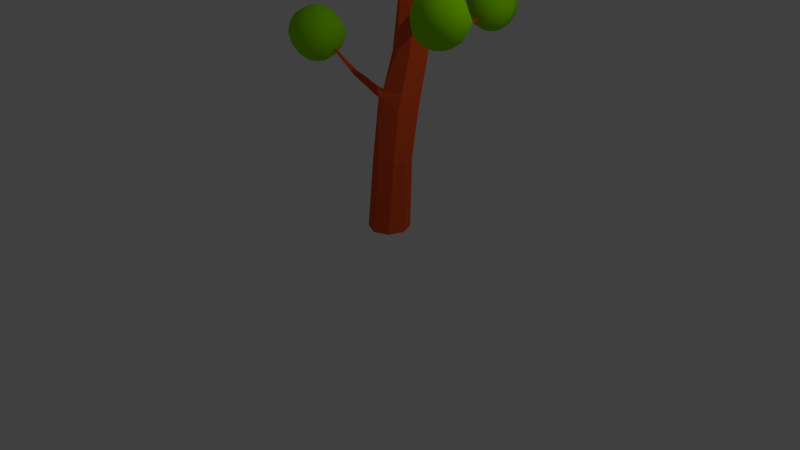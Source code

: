 # Source: LowPolyTree2.blend  (saved by Blender 2.78.0; exported with 4.5.12 LTS)
import bpy
from mathutils import Matrix  # noqa: F401  (used for matrix-valued properties, if any)

bpy.ops.wm.read_factory_settings(use_empty=True)
scene = bpy.context.scene
scene.name = 'Scene'

# ---- collections
col_collection_1 = bpy.data.collections.new('Collection 1'); scene.collection.children.link(col_collection_1)

# ---- materials (node trees are filled in below, after node groups)
mat_material_green = bpy.data.materials.new('Material_Green')
mat_material_green.alpha_threshold = 0.0
mat_material_green.use_transparent_shadow = False
mat_material_green.diffuse_color = (0.2879, 0.8, 0.0, 1.0)
mat_material_green.roughness = 0.5
mat_material_brown = bpy.data.materials.new('Material_Brown')
mat_material_brown.alpha_threshold = 0.0
mat_material_brown.use_transparent_shadow = False
mat_material_brown.diffuse_color = (0.8, 0.0911, 0.02172, 1.0)
mat_material_brown.roughness = 0.5
mat_material_brown.specular_intensity = 0.3526

# ---- material node trees

# ---- world
world_world = bpy.data.worlds.new('World'); scene.world = world_world
world_world.color = (0.05088, 0.05088, 0.05088)
world_world.use_sun_shadow = False
world_world.sun_shadow_jitter_overblur = 0.0
world_world.cycles.sampling_method = 'NONE'
world_world.cycles.sample_map_resolution = 256

# ---- cameras
cam_camera = bpy.data.cameras.new('Camera')
cam_camera.clip_end = 100.0
cam_camera.lens = 35.0
cam_camera.sensor_width = 32.0
cam_camera.sensor_height = 18.0
cam_camera.ortho_scale = 7.314
cam_camera.dof.focus_distance = 0.0
cam_camera.dof.aperture_fstop = 128.0

# ---- lights
light_lamp = bpy.data.lights.new('Lamp', 'POINT')
light_lamp.transmission_factor = 0.0
light_lamp.cutoff_distance = 30.0
light_lamp.energy = 100.0
light_lamp.shadow_buffer_clip_start = 1.001
light_lamp.shadow_soft_size = 0.1
light_lamp.shadow_maximum_resolution = 0.006
light_lamp.use_absolute_resolution = True
light_lamp.cycles.use_multiple_importance_sampling = False

# ---- meshes
me_sphere_008 = bpy.data.meshes.new('Sphere.008')
me_sphere_008.from_pydata([(1.645, 0.1216, 0.2097), (1.546, 0.1614, 0.1386), (1.48, 0.188, 0.03214), (1.457, 0.1974, -0.09345), (1.48, 0.188, -0.219), (1.546, 0.1614, -0.3255), (1.645, 0.1216, -0.3966), (1.712, 0.1902, 0.2097), (1.67, 0.2882, 0.1386), (1.643, 0.3536, 0.03214), (1.633, 0.3766, -0.09345), (1.605, 0.3768, -0.219), (1.633, 0.3113, -0.3255), (1.712, 0.1902, -0.3966), (1.808, 0.1911, 0.2097), (1.848, 0.2899, 0.1386), (1.875, 0.3558, 0.03214), (1.884, 0.379, -0.09345), (1.875, 0.3558, -0.219), (1.848, 0.2899, -0.3255), (1.808, 0.1911, -0.3966), (1.761, 0.07464, 0.2347), (1.877, 0.1238, 0.2097), (1.975, 0.1655, 0.1386), (2.04, 0.1933, 0.03214), (2.075, 0.2316, -0.09345), (2.04, 0.1933, -0.219), (1.975, 0.1655, -0.3255), (1.877, 0.1238, -0.3966), (1.878, 0.02768, 0.2097), (1.977, -0.01213, 0.1386), (2.054, -0.04351, 0.03214), (2.078, -0.05285, -0.09345), (2.042, -0.03874, -0.219), (1.977, -0.01213, -0.3255), (1.878, 0.02768, -0.3966), (1.761, 0.07464, -0.4216), (1.81, -0.04093, 0.2097), (1.864, -0.1437, 0.1386), (1.892, -0.2091, 0.03214), (1.89, -0.2274, -0.09345), (1.88, -0.2044, -0.219), (1.852, -0.1389, -0.3255), (1.81, -0.04093, -0.3966), (1.714, -0.04184, 0.2097), (1.675, -0.1406, 0.1386), (1.648, -0.2066, 0.03214), (1.639, -0.2297, -0.09345), (1.648, -0.2066, -0.219), (1.675, -0.1406, -0.3255), (1.714, -0.04184, -0.3966), (1.646, 0.02548, 0.2097), (1.532, -0.009989, 0.1386), (1.467, -0.03783, 0.03214), (1.444, -0.04761, -0.09345), (1.482, -0.04403, -0.219), (1.548, -0.01619, -0.3255), (1.646, 0.02548, -0.3966)], [], [(6, 5, 12, 13), (5, 4, 11, 12), (4, 3, 10, 11), (3, 2, 9, 10), (2, 1, 8, 9), (1, 0, 7, 8), (13, 12, 19, 20), (12, 11, 18, 19), (11, 10, 17, 18), (10, 9, 16, 17), (9, 8, 15, 16), (8, 7, 14, 15), (20, 19, 27, 28), (19, 18, 26, 27), (18, 17, 25, 26), (17, 16, 24, 25), (16, 15, 23, 24), (15, 14, 22, 23), (28, 27, 34, 35), (27, 26, 33, 34), (26, 25, 32, 33), (25, 24, 31, 32), (24, 23, 30, 31), (23, 22, 29, 30), (35, 34, 42, 43), (34, 33, 41, 42), (33, 32, 40, 41), (32, 31, 39, 40), (31, 30, 38, 39), (30, 29, 37, 38), (43, 42, 49, 50), (42, 41, 48, 49), (41, 40, 47, 48), (40, 39, 46, 47), (39, 38, 45, 46), (38, 37, 44, 45), (50, 49, 56, 57), (49, 48, 55, 56), (48, 47, 54, 55), (47, 46, 53, 54), (46, 45, 52, 53), (45, 44, 51, 52), (36, 6, 13), (0, 21, 7), (36, 13, 20), (7, 21, 14), (36, 20, 28), (14, 21, 22), (36, 28, 35), (22, 21, 29), (36, 35, 43), (29, 21, 37), (36, 43, 50), (37, 21, 44), (36, 50, 57), (44, 21, 51), (36, 57, 6), (57, 56, 5, 6), (56, 55, 4, 5), (55, 54, 3, 4), (54, 53, 2, 3), (53, 52, 1, 2), (52, 51, 0, 1), (51, 21, 0)])
me_sphere_008.polygons.foreach_set('use_smooth', [True] * 64)
_uv = me_sphere_008.uv_layers.new(name='UVMap')
_uv.uv.foreach_set('vector', [0.5787, 0.7082, 0.6536, 0.6663, 0.6857, 0.812, 0.5794, 0.7918, 0.8548, 0.4903, 0.8335, 0.5709, 0.6927, 0.5762, 0.7436, 0.4927, 0.8335, 0.5709, 0.8218, 0.6751, 0.6857, 0.6881, 0.6927, 0.5762, 0.8218, 0.6751, 0.8216, 0.787, 0.6959, 0.799, 0.6857, 0.6881, 0.8216, 0.787, 0.8329, 0.8895, 0.7367, 0.8987, 0.6959, 0.799, 0.0, 0.6679, 0.07089, 0.6947, 0.07089, 0.7779, 8.591e-08, 0.8217, 0.5794, 0.7918, 0.6857, 0.812, 0.5655, 0.9298, 0.531, 0.8508, 0.6832, 0.4094, 0.6566, 0.3105, 0.8513, 0.2981, 0.8387, 0.4001, 0.6566, 0.3105, 0.6715, 0.2007, 0.8519, 0.1863, 0.8513, 0.2981, 0.6715, 0.2007, 0.674, 0.09492, 0.8407, 0.08158, 0.8519, 0.1863, 0.674, 0.09492, 0.6916, 0.01021, 0.8192, 0.0, 0.8407, 0.08158, 8.591e-08, 0.8217, 0.07089, 0.7779, 0.1199, 0.8367, 0.09051, 0.9304, 0.531, 0.8508, 0.5655, 0.9298, 0.438, 0.9298, 0.462, 0.8508, 0.8387, 0.4001, 0.8513, 0.2981, 0.9755, 0.3102, 0.9338, 0.4094, 0.8513, 0.2981, 0.8519, 0.1863, 0.9938, 0.195, 0.9755, 0.3102, 0.8519, 0.1863, 0.8407, 0.08158, 0.965, 0.09371, 0.9938, 0.195, 0.07089, 1.0, 0.09051, 0.9304, 0.2185, 0.9304, 0.2381, 1.0, 0.09051, 0.9304, 0.1199, 0.8367, 0.1892, 0.8367, 0.2185, 0.9304, 0.645, 0.02126, 0.6566, 0.1056, 0.5328, 0.06633, 0.5779, 0.0, 0.6566, 0.1056, 0.6539, 0.2108, 0.4922, 0.1595, 0.5328, 0.06633, 0.6539, 0.2108, 0.6566, 0.3291, 0.4583, 0.2662, 0.4922, 0.1595, 0.6566, 0.3291, 0.6093, 0.419, 0.4436, 0.3686, 0.4583, 0.2662, 0.6093, 0.419, 0.5741, 0.4903, 0.4503, 0.451, 0.4436, 0.3686, 0.2185, 0.9304, 0.1892, 0.8367, 0.2381, 0.7779, 0.309, 0.8217, 0.4128, 0.7918, 0.347, 0.8207, 0.3458, 0.6663, 0.4121, 0.7082, 0.5328, 0.06633, 0.4922, 0.1595, 0.3846, 0.09589, 0.4505, 0.01765, 0.4922, 0.1595, 0.4583, 0.2662, 0.3458, 0.1965, 0.3846, 0.09589, 0.176, 0.0, 0.2663, 0.02033, 0.2451, 0.1622, 0.1537, 0.1639, 0.2663, 0.02033, 0.3458, 0.08844, 0.3289, 0.1867, 0.2451, 0.1622, 0.309, 0.8217, 0.2381, 0.7779, 0.2381, 0.6947, 0.3175, 0.6721, 0.4121, 0.7082, 0.3458, 0.6663, 0.4351, 0.5572, 0.4605, 0.6492, 0.0003234, 0.1968, 0.06752, 0.1724, 0.06709, 0.3752, 0.0, 0.352, 0.06752, 0.1724, 0.1537, 0.1639, 0.1532, 0.3834, 0.06709, 0.3752, 0.1537, 0.1639, 0.2451, 0.1622, 0.2453, 0.3754, 0.1532, 0.3834, 0.2451, 0.1622, 0.3289, 0.1867, 0.3292, 0.3522, 0.2453, 0.3754, 0.3175, 0.6721, 0.2381, 0.6947, 0.1892, 0.6358, 0.2185, 0.5592, 0.4605, 0.6492, 0.4351, 0.5572, 0.5626, 0.5572, 0.5295, 0.6492, 0.4351, 0.5572, 0.4219, 0.4903, 0.5885, 0.4903, 0.5626, 0.5572, 0.06709, 0.3752, 0.1532, 0.3834, 0.1763, 0.5537, 0.08771, 0.5201, 0.1532, 0.3834, 0.2453, 0.3754, 0.2667, 0.5337, 0.1763, 0.5537, 0.2453, 0.3754, 0.3292, 0.3522, 0.3458, 0.4766, 0.2667, 0.5337, 0.2185, 0.5592, 0.1892, 0.6358, 0.1199, 0.6358, 0.07947, 0.5537, 0.4942, 0.7523, 0.5787, 0.7082, 0.5794, 0.7918, 0.07089, 0.6947, 0.1545, 0.7333, 0.07089, 0.7779, 0.4942, 0.7523, 0.5794, 0.7918, 0.531, 0.8508, 0.07089, 0.7779, 0.1545, 0.7333, 0.1199, 0.8367, 0.4942, 0.7523, 0.531, 0.8508, 0.462, 0.8508, 0.1199, 0.8367, 0.1545, 0.7333, 0.1892, 0.8367, 0.4942, 0.7523, 0.462, 0.8508, 0.4128, 0.7918, 0.1892, 0.8367, 0.1545, 0.7333, 0.2381, 0.7779, 0.4942, 0.7523, 0.4128, 0.7918, 0.4121, 0.7082, 0.2381, 0.7779, 0.1545, 0.7333, 0.2381, 0.6947, 0.4942, 0.7523, 0.4121, 0.7082, 0.4605, 0.6492, 0.2381, 0.6947, 0.1545, 0.7333, 0.1892, 0.6358, 0.4942, 0.7523, 0.4605, 0.6492, 0.5295, 0.6492, 0.1892, 0.6358, 0.1545, 0.7333, 0.1199, 0.6358, 0.4942, 0.7523, 0.5295, 0.6492, 0.5787, 0.7082, 0.5295, 0.6492, 0.5626, 0.5572, 0.6536, 0.6663, 0.5787, 0.7082, 0.9823, 0.5021, 1.0, 0.5863, 0.8335, 0.5709, 0.8548, 0.4903, 1.0, 0.5863, 0.9983, 0.6892, 0.8218, 0.6751, 0.8335, 0.5709, 0.9983, 0.6892, 0.9843, 0.7998, 0.8216, 0.787, 0.8218, 0.6751, 0.9843, 0.7998, 0.9566, 0.8987, 0.8329, 0.8895, 0.8216, 0.787, 0.07947, 0.5537, 0.1199, 0.6358, 0.07089, 0.6947, 0.0, 0.6679, 0.1199, 0.6358, 0.1545, 0.7333, 0.07089, 0.6947])
me_sphere_008.materials.append(mat_material_green)
me_sphere_008.use_remesh_preserve_volume = False
me_sphere_008.use_remesh_preserve_attributes = False
me_sphere_008.use_mirror_vertex_groups = False
me_sphere_008.update()
me_sphere_007 = bpy.data.meshes.new('Sphere.007')
me_sphere_007.from_pydata([(1.569, 0.1885, 0.2971), (1.445, 0.1885, 0.2144), (1.362, 0.1885, 0.09052), (1.333, 0.1885, -0.05556), (1.362, 0.1885, -0.2016), (1.445, 0.1885, -0.3255), (1.569, 0.1885, -0.4082), (1.611, 0.2918, 0.2971), (1.524, 0.3794, 0.2144), (1.465, 0.4379, 0.09052), (1.445, 0.4584, -0.05556), (1.414, 0.4464, -0.2016), (1.473, 0.3879, -0.3255), (1.611, 0.2918, -0.4082), (1.715, 0.3346, 0.2971), (1.715, 0.4584, 0.2144), (1.715, 0.5412, 0.09052), (1.715, 0.5702, -0.05556), (1.715, 0.5412, -0.2016), (1.715, 0.4584, -0.3255), (1.715, 0.3346, -0.4082), (1.715, 0.1885, 0.3262), (1.818, 0.2918, 0.2971), (1.905, 0.3794, 0.2144), (1.964, 0.4379, 0.09052), (1.985, 0.4941, -0.05556), (1.964, 0.4379, -0.2016), (1.905, 0.3794, -0.3255), (1.818, 0.2918, -0.4082), (1.861, 0.1885, 0.2971), (1.985, 0.1885, 0.2144), (2.082, 0.1885, 0.09052), (2.111, 0.1885, -0.05556), (2.067, 0.1885, -0.2016), (1.985, 0.1885, -0.3255), (1.861, 0.1885, -0.4082), (1.715, 0.1885, -0.4373), (1.818, 0.08522, 0.2971), (1.92, -0.002349, 0.2144), (1.979, -0.06086, 0.09052), (1.985, -0.08141, -0.05556), (1.964, -0.06086, -0.2016), (1.905, -0.002349, -0.3255), (1.818, 0.08522, -0.4082), (1.715, 0.04243, 0.2971), (1.715, -0.08141, 0.2144), (1.715, -0.1642, 0.09052), (1.715, -0.1932, -0.05556), (1.715, -0.1642, -0.2016), (1.715, -0.08141, -0.3255), (1.715, 0.04243, -0.4082), (1.611, 0.08522, 0.2971), (1.504, -0.002349, 0.2144), (1.446, -0.06086, 0.09052), (1.425, -0.08141, -0.05556), (1.465, -0.06086, -0.2016), (1.524, -0.002349, -0.3255), (1.611, 0.08522, -0.4082)], [], [(6, 5, 12, 13), (5, 4, 11, 12), (4, 3, 10, 11), (3, 2, 9, 10), (2, 1, 8, 9), (1, 0, 7, 8), (13, 12, 19, 20), (12, 11, 18, 19), (11, 10, 17, 18), (10, 9, 16, 17), (9, 8, 15, 16), (8, 7, 14, 15), (20, 19, 27, 28), (19, 18, 26, 27), (18, 17, 25, 26), (17, 16, 24, 25), (16, 15, 23, 24), (15, 14, 22, 23), (28, 27, 34, 35), (27, 26, 33, 34), (26, 25, 32, 33), (25, 24, 31, 32), (24, 23, 30, 31), (23, 22, 29, 30), (35, 34, 42, 43), (34, 33, 41, 42), (33, 32, 40, 41), (32, 31, 39, 40), (31, 30, 38, 39), (30, 29, 37, 38), (43, 42, 49, 50), (42, 41, 48, 49), (41, 40, 47, 48), (40, 39, 46, 47), (39, 38, 45, 46), (38, 37, 44, 45), (50, 49, 56, 57), (49, 48, 55, 56), (48, 47, 54, 55), (47, 46, 53, 54), (46, 45, 52, 53), (45, 44, 51, 52), (36, 6, 13), (0, 21, 7), (36, 13, 20), (7, 21, 14), (36, 20, 28), (14, 21, 22), (36, 28, 35), (22, 21, 29), (36, 35, 43), (29, 21, 37), (36, 43, 50), (37, 21, 44), (36, 50, 57), (44, 21, 51), (36, 57, 6), (57, 56, 5, 6), (56, 55, 4, 5), (55, 54, 3, 4), (54, 53, 2, 3), (53, 52, 1, 2), (52, 51, 0, 1), (51, 21, 0)])
me_sphere_007.polygons.foreach_set('use_smooth', [True] * 64)
_uv = me_sphere_007.uv_layers.new(name='UVMap')
_uv.uv.foreach_set('vector', [0.5787, 0.7082, 0.6536, 0.6663, 0.6857, 0.812, 0.5794, 0.7918, 0.8548, 0.4903, 0.8335, 0.5709, 0.6927, 0.5762, 0.7436, 0.4927, 0.8335, 0.5709, 0.8218, 0.6751, 0.6857, 0.6881, 0.6927, 0.5762, 0.8218, 0.6751, 0.8216, 0.787, 0.6959, 0.799, 0.6857, 0.6881, 0.8216, 0.787, 0.8329, 0.8895, 0.7367, 0.8987, 0.6959, 0.799, 0.0, 0.6679, 0.07089, 0.6947, 0.07089, 0.7779, 8.591e-08, 0.8217, 0.5794, 0.7918, 0.6857, 0.812, 0.5655, 0.9298, 0.531, 0.8508, 0.6832, 0.4094, 0.6566, 0.3105, 0.8513, 0.2981, 0.8387, 0.4001, 0.6566, 0.3105, 0.6715, 0.2007, 0.8519, 0.1863, 0.8513, 0.2981, 0.6715, 0.2007, 0.674, 0.09492, 0.8407, 0.08158, 0.8519, 0.1863, 0.674, 0.09492, 0.6916, 0.01021, 0.8192, 0.0, 0.8407, 0.08158, 8.591e-08, 0.8217, 0.07089, 0.7779, 0.1199, 0.8367, 0.09051, 0.9304, 0.531, 0.8508, 0.5655, 0.9298, 0.438, 0.9298, 0.462, 0.8508, 0.8387, 0.4001, 0.8513, 0.2981, 0.9755, 0.3102, 0.9338, 0.4094, 0.8513, 0.2981, 0.8519, 0.1863, 0.9938, 0.195, 0.9755, 0.3102, 0.8519, 0.1863, 0.8407, 0.08158, 0.965, 0.09371, 0.9938, 0.195, 0.07089, 1.0, 0.09051, 0.9304, 0.2185, 0.9304, 0.2381, 1.0, 0.09051, 0.9304, 0.1199, 0.8367, 0.1892, 0.8367, 0.2185, 0.9304, 0.645, 0.02126, 0.6566, 0.1056, 0.5328, 0.06633, 0.5779, 0.0, 0.6566, 0.1056, 0.6539, 0.2108, 0.4922, 0.1595, 0.5328, 0.06633, 0.6539, 0.2108, 0.6566, 0.3291, 0.4583, 0.2662, 0.4922, 0.1595, 0.6566, 0.3291, 0.6093, 0.419, 0.4436, 0.3686, 0.4583, 0.2662, 0.6093, 0.419, 0.5741, 0.4903, 0.4503, 0.451, 0.4436, 0.3686, 0.2185, 0.9304, 0.1892, 0.8367, 0.2381, 0.7779, 0.309, 0.8217, 0.4128, 0.7918, 0.347, 0.8207, 0.3458, 0.6663, 0.4121, 0.7082, 0.5328, 0.06633, 0.4922, 0.1595, 0.3846, 0.09589, 0.4505, 0.01765, 0.4922, 0.1595, 0.4583, 0.2662, 0.3458, 0.1965, 0.3846, 0.09589, 0.176, 0.0, 0.2663, 0.02033, 0.2451, 0.1622, 0.1537, 0.1639, 0.2663, 0.02033, 0.3458, 0.08844, 0.3289, 0.1867, 0.2451, 0.1622, 0.309, 0.8217, 0.2381, 0.7779, 0.2381, 0.6947, 0.3175, 0.6721, 0.4121, 0.7082, 0.3458, 0.6663, 0.4351, 0.5572, 0.4605, 0.6492, 0.0003234, 0.1968, 0.06752, 0.1724, 0.06709, 0.3752, 0.0, 0.352, 0.06752, 0.1724, 0.1537, 0.1639, 0.1532, 0.3834, 0.06709, 0.3752, 0.1537, 0.1639, 0.2451, 0.1622, 0.2453, 0.3754, 0.1532, 0.3834, 0.2451, 0.1622, 0.3289, 0.1867, 0.3292, 0.3522, 0.2453, 0.3754, 0.3175, 0.6721, 0.2381, 0.6947, 0.1892, 0.6358, 0.2185, 0.5592, 0.4605, 0.6492, 0.4351, 0.5572, 0.5626, 0.5572, 0.5295, 0.6492, 0.4351, 0.5572, 0.4219, 0.4903, 0.5885, 0.4903, 0.5626, 0.5572, 0.06709, 0.3752, 0.1532, 0.3834, 0.1763, 0.5537, 0.08771, 0.5201, 0.1532, 0.3834, 0.2453, 0.3754, 0.2667, 0.5337, 0.1763, 0.5537, 0.2453, 0.3754, 0.3292, 0.3522, 0.3458, 0.4766, 0.2667, 0.5337, 0.2185, 0.5592, 0.1892, 0.6358, 0.1199, 0.6358, 0.07947, 0.5537, 0.4942, 0.7523, 0.5787, 0.7082, 0.5794, 0.7918, 0.07089, 0.6947, 0.1545, 0.7333, 0.07089, 0.7779, 0.4942, 0.7523, 0.5794, 0.7918, 0.531, 0.8508, 0.07089, 0.7779, 0.1545, 0.7333, 0.1199, 0.8367, 0.4942, 0.7523, 0.531, 0.8508, 0.462, 0.8508, 0.1199, 0.8367, 0.1545, 0.7333, 0.1892, 0.8367, 0.4942, 0.7523, 0.462, 0.8508, 0.4128, 0.7918, 0.1892, 0.8367, 0.1545, 0.7333, 0.2381, 0.7779, 0.4942, 0.7523, 0.4128, 0.7918, 0.4121, 0.7082, 0.2381, 0.7779, 0.1545, 0.7333, 0.2381, 0.6947, 0.4942, 0.7523, 0.4121, 0.7082, 0.4605, 0.6492, 0.2381, 0.6947, 0.1545, 0.7333, 0.1892, 0.6358, 0.4942, 0.7523, 0.4605, 0.6492, 0.5295, 0.6492, 0.1892, 0.6358, 0.1545, 0.7333, 0.1199, 0.6358, 0.4942, 0.7523, 0.5295, 0.6492, 0.5787, 0.7082, 0.5295, 0.6492, 0.5626, 0.5572, 0.6536, 0.6663, 0.5787, 0.7082, 0.9823, 0.5021, 1.0, 0.5863, 0.8335, 0.5709, 0.8548, 0.4903, 1.0, 0.5863, 0.9983, 0.6892, 0.8218, 0.6751, 0.8335, 0.5709, 0.9983, 0.6892, 0.9843, 0.7998, 0.8216, 0.787, 0.8218, 0.6751, 0.9843, 0.7998, 0.9566, 0.8987, 0.8329, 0.8895, 0.8216, 0.787, 0.07947, 0.5537, 0.1199, 0.6358, 0.07089, 0.6947, 0.0, 0.6679, 0.1199, 0.6358, 0.1545, 0.7333, 0.07089, 0.6947])
me_sphere_007.materials.append(mat_material_green)
me_sphere_007.use_remesh_preserve_volume = False
me_sphere_007.use_remesh_preserve_attributes = False
me_sphere_007.use_mirror_vertex_groups = False
me_sphere_007.update()
me_sphere_006 = bpy.data.meshes.new('Sphere.006')
me_sphere_006.from_pydata([(1.622, 0.2945, 0.3075), (1.543, 0.2945, 0.2552), (1.491, 0.2945, 0.177), (1.473, 0.2945, 0.08463), (1.491, 0.2945, -0.007699), (1.543, 0.2945, -0.08597), (1.622, 0.2945, -0.1383), (1.649, 0.3598, 0.3075), (1.593, 0.4152, 0.2552), (1.556, 0.4521, 0.177), (1.543, 0.4651, 0.08463), (1.524, 0.4575, -0.007699), (1.561, 0.4205, -0.08597), (1.649, 0.3598, -0.1383), (1.714, 0.3869, 0.3075), (1.714, 0.4651, 0.2552), (1.714, 0.5174, 0.177), (1.714, 0.5358, 0.08463), (1.714, 0.5391, -0.007699), (1.714, 0.4651, -0.08597), (1.714, 0.3869, -0.1383), (1.714, 0.2945, 0.3259), (1.779, 0.3598, 0.3075), (1.835, 0.4152, 0.2552), (1.872, 0.4521, 0.177), (1.885, 0.4877, 0.08463), (1.888, 0.4773, -0.007699), (1.835, 0.4152, -0.08597), (1.779, 0.3598, -0.1383), (1.806, 0.2945, 0.3075), (1.885, 0.2945, 0.2552), (1.946, 0.2945, 0.177), (1.965, 0.2945, 0.08463), (1.953, 0.2981, -0.007699), (1.885, 0.2945, -0.08597), (1.806, 0.2945, -0.1383), (1.714, 0.2945, -0.1566), (1.779, 0.2292, 0.3075), (1.844, 0.1739, 0.2552), (1.881, 0.1369, 0.177), (1.885, 0.1239, 0.08463), (1.872, 0.1369, -0.007699), (1.835, 0.1739, -0.08597), (1.779, 0.2292, -0.1383), (1.714, 0.2022, 0.3075), (1.714, 0.1239, 0.2552), (1.714, 0.07163, 0.177), (1.714, 0.05327, 0.08463), (1.714, 0.07163, -0.007699), (1.714, 0.1239, -0.08597), (1.714, 0.2022, -0.1383), (1.649, 0.2292, 0.3075), (1.581, 0.1739, 0.2552), (1.544, 0.1369, 0.177), (1.531, 0.1239, 0.08463), (1.556, 0.1369, -0.007699), (1.593, 0.1739, -0.08597), (1.649, 0.2292, -0.1383)], [], [(6, 5, 12, 13), (5, 4, 11, 12), (4, 3, 10, 11), (3, 2, 9, 10), (2, 1, 8, 9), (1, 0, 7, 8), (13, 12, 19, 20), (12, 11, 18, 19), (11, 10, 17, 18), (10, 9, 16, 17), (9, 8, 15, 16), (8, 7, 14, 15), (20, 19, 27, 28), (19, 18, 26, 27), (18, 17, 25, 26), (17, 16, 24, 25), (16, 15, 23, 24), (15, 14, 22, 23), (28, 27, 34, 35), (27, 26, 33, 34), (26, 25, 32, 33), (25, 24, 31, 32), (24, 23, 30, 31), (23, 22, 29, 30), (35, 34, 42, 43), (34, 33, 41, 42), (33, 32, 40, 41), (32, 31, 39, 40), (31, 30, 38, 39), (30, 29, 37, 38), (43, 42, 49, 50), (42, 41, 48, 49), (41, 40, 47, 48), (40, 39, 46, 47), (39, 38, 45, 46), (38, 37, 44, 45), (50, 49, 56, 57), (49, 48, 55, 56), (48, 47, 54, 55), (47, 46, 53, 54), (46, 45, 52, 53), (45, 44, 51, 52), (36, 6, 13), (0, 21, 7), (36, 13, 20), (7, 21, 14), (36, 20, 28), (14, 21, 22), (36, 28, 35), (22, 21, 29), (36, 35, 43), (29, 21, 37), (36, 43, 50), (37, 21, 44), (36, 50, 57), (44, 21, 51), (36, 57, 6), (57, 56, 5, 6), (56, 55, 4, 5), (55, 54, 3, 4), (54, 53, 2, 3), (53, 52, 1, 2), (52, 51, 0, 1), (51, 21, 0)])
me_sphere_006.polygons.foreach_set('use_smooth', [True] * 64)
_uv = me_sphere_006.uv_layers.new(name='UVMap')
_uv.uv.foreach_set('vector', [0.0, 0.0, 1.0, 0.0, 1.0, 1.0, 0.0, 1.0, 0.0, 0.0, 1.0, 0.0, 1.0, 1.0, 0.0, 1.0, 0.0, 0.0, 1.0, 0.0, 1.0, 1.0, 0.0, 1.0, 0.0, 0.0, 1.0, 0.0, 1.0, 1.0, 0.0, 1.0, 0.0, 0.0, 1.0, 0.0, 1.0, 1.0, 0.0, 1.0, 0.0, 0.0, 1.0, 0.0, 1.0, 1.0, 0.0, 1.0, 0.0, 0.0, 1.0, 0.0, 1.0, 1.0, 0.0, 1.0, 0.0, 0.0, 1.0, 0.0, 1.0, 1.0, 0.0, 1.0, 0.0, 0.0, 1.0, 0.0, 1.0, 1.0, 0.0, 1.0, 0.0, 0.0, 1.0, 0.0, 1.0, 1.0, 0.0, 1.0, 0.0, 0.0, 1.0, 0.0, 1.0, 1.0, 0.0, 1.0, 0.0, 0.0, 1.0, 0.0, 1.0, 1.0, 0.0, 1.0, 0.0, 0.0, 1.0, 0.0, 1.0, 1.0, 0.0, 1.0, 0.0, 0.0, 1.0, 0.0, 1.0, 1.0, 0.0, 1.0, 0.0, 0.0, 1.0, 0.0, 1.0, 1.0, 0.0, 1.0, 0.0, 0.0, 1.0, 0.0, 1.0, 1.0, 0.0, 1.0, 0.0, 0.0, 1.0, 0.0, 1.0, 1.0, 0.0, 1.0, 0.0, 0.0, 1.0, 0.0, 1.0, 1.0, 0.0, 1.0, 0.0, 0.0, 1.0, 0.0, 1.0, 1.0, 0.0, 1.0, 0.0, 0.0, 1.0, 0.0, 1.0, 1.0, 0.0, 1.0, 0.0, 0.0, 1.0, 0.0, 1.0, 1.0, 0.0, 1.0, 0.0, 0.0, 1.0, 0.0, 1.0, 1.0, 0.0, 1.0, 0.0, 0.0, 1.0, 0.0, 1.0, 1.0, 0.0, 1.0, 0.0, 0.0, 1.0, 0.0, 1.0, 1.0, 0.0, 1.0, 0.0, 0.0, 1.0, 0.0, 1.0, 1.0, 0.0, 1.0, 0.0, 0.0, 1.0, 0.0, 1.0, 1.0, 0.0, 1.0, 0.0, 0.0, 1.0, 0.0, 1.0, 1.0, 0.0, 1.0, 0.0, 0.0, 1.0, 0.0, 1.0, 1.0, 0.0, 1.0, 0.0, 0.0, 1.0, 0.0, 1.0, 1.0, 0.0, 1.0, 0.0, 0.0, 1.0, 0.0, 1.0, 1.0, 0.0, 1.0, 0.0, 0.0, 1.0, 0.0, 1.0, 1.0, 0.0, 1.0, 0.0, 0.0, 1.0, 0.0, 1.0, 1.0, 0.0, 1.0, 0.0, 0.0, 1.0, 0.0, 1.0, 1.0, 0.0, 1.0, 0.0, 0.0, 1.0, 0.0, 1.0, 1.0, 0.0, 1.0, 0.0, 0.0, 1.0, 0.0, 1.0, 1.0, 0.0, 1.0, 0.0, 0.0, 1.0, 0.0, 1.0, 1.0, 0.0, 1.0, 0.0, 0.0, 1.0, 0.0, 1.0, 1.0, 0.0, 1.0, 0.0, 0.0, 1.0, 0.0, 1.0, 1.0, 0.0, 1.0, 0.0, 0.0, 1.0, 0.0, 1.0, 1.0, 0.0, 1.0, 0.0, 0.0, 1.0, 0.0, 1.0, 1.0, 0.0, 1.0, 0.0, 0.0, 1.0, 0.0, 1.0, 1.0, 0.0, 1.0, 0.0, 0.0, 1.0, 0.0, 1.0, 1.0, 0.0, 1.0, 0.0, 0.0, 1.0, 0.0, 1.0, 1.0, 0.0, 0.0, 1.0, 0.0, 1.0, 1.0, 0.0, 0.0, 1.0, 0.0, 1.0, 1.0, 0.0, 0.0, 1.0, 0.0, 1.0, 1.0, 0.0, 0.0, 1.0, 0.0, 1.0, 1.0, 0.0, 0.0, 1.0, 0.0, 1.0, 1.0, 0.0, 0.0, 1.0, 0.0, 1.0, 1.0, 0.0, 0.0, 1.0, 0.0, 1.0, 1.0, 0.0, 0.0, 1.0, 0.0, 1.0, 1.0, 0.0, 0.0, 1.0, 0.0, 1.0, 1.0, 0.0, 0.0, 1.0, 0.0, 1.0, 1.0, 0.0, 0.0, 1.0, 0.0, 1.0, 1.0, 0.0, 0.0, 1.0, 0.0, 1.0, 1.0, 0.0, 0.0, 1.0, 0.0, 1.0, 1.0, 0.0, 0.0, 1.0, 0.0, 1.0, 1.0, 0.0, 0.0, 1.0, 0.0, 1.0, 1.0, 0.0, 1.0, 0.0, 0.0, 1.0, 0.0, 1.0, 1.0, 0.0, 1.0, 0.0, 0.0, 1.0, 0.0, 1.0, 1.0, 0.0, 1.0, 0.0, 0.0, 1.0, 0.0, 1.0, 1.0, 0.0, 1.0, 0.0, 0.0, 1.0, 0.0, 1.0, 1.0, 0.0, 1.0, 0.0, 0.0, 1.0, 0.0, 1.0, 1.0, 0.0, 1.0, 0.0, 0.0, 1.0, 0.0, 1.0, 1.0])
me_sphere_006.materials.append(mat_material_green)
me_sphere_006.use_remesh_preserve_volume = False
me_sphere_006.use_remesh_preserve_attributes = False
me_sphere_006.use_mirror_vertex_groups = False
me_sphere_006.update()
me_sphere_005 = bpy.data.meshes.new('Sphere.005')
me_sphere_005.from_pydata([(1.598, 0.08464, 0.2244), (1.5, 0.08464, 0.1587), (1.434, 0.08464, 0.06041), (1.411, 0.08464, -0.05556), (1.434, 0.08464, -0.1715), (1.5, 0.08464, -0.2698), (1.598, 0.08464, -0.3355), (1.632, 0.1666, 0.2244), (1.563, 0.2362, 0.1587), (1.516, 0.2826, 0.06041), (1.5, 0.2989, -0.05556), (1.476, 0.2894, -0.1715), (1.522, 0.2429, -0.2698), (1.632, 0.1666, -0.3355), (1.714, 0.2006, 0.2244), (1.714, 0.2989, 0.1587), (1.714, 0.3646, 0.06041), (1.714, 0.3877, -0.05556), (1.714, 0.3646, -0.1715), (1.714, 0.2989, -0.2698), (1.714, 0.2006, -0.3355), (1.714, 0.08464, 0.2475), (1.796, 0.1666, 0.2244), (1.866, 0.2362, 0.1587), (1.912, 0.2826, 0.06041), (1.929, 0.3273, -0.05556), (1.912, 0.2826, -0.1715), (1.866, 0.2362, -0.2698), (1.796, 0.1666, -0.3355), (1.83, 0.08464, 0.2244), (1.929, 0.08464, 0.1587), (2.006, 0.08464, 0.06041), (2.029, 0.08464, -0.05556), (1.994, 0.08464, -0.1715), (1.929, 0.08464, -0.2698), (1.83, 0.08464, -0.3355), (1.714, 0.08464, -0.3586), (1.796, 0.002636, 0.2244), (1.878, -0.06688, 0.1587), (1.924, -0.1133, 0.06041), (1.929, -0.1296, -0.05556), (1.912, -0.1133, -0.1715), (1.866, -0.06688, -0.2698), (1.796, 0.002636, -0.3355), (1.714, -0.03133, 0.2244), (1.714, -0.1296, 0.1587), (1.714, -0.1953, 0.06041), (1.714, -0.2184, -0.05556), (1.714, -0.1953, -0.1715), (1.714, -0.1296, -0.2698), (1.714, -0.03133, -0.3355), (1.632, 0.002636, 0.2244), (1.547, -0.06688, 0.1587), (1.501, -0.1133, 0.06041), (1.485, -0.1296, -0.05556), (1.516, -0.1133, -0.1715), (1.563, -0.06688, -0.2698), (1.632, 0.002636, -0.3355)], [], [(6, 5, 12, 13), (5, 4, 11, 12), (4, 3, 10, 11), (3, 2, 9, 10), (2, 1, 8, 9), (1, 0, 7, 8), (13, 12, 19, 20), (12, 11, 18, 19), (11, 10, 17, 18), (10, 9, 16, 17), (9, 8, 15, 16), (8, 7, 14, 15), (20, 19, 27, 28), (19, 18, 26, 27), (18, 17, 25, 26), (17, 16, 24, 25), (16, 15, 23, 24), (15, 14, 22, 23), (28, 27, 34, 35), (27, 26, 33, 34), (26, 25, 32, 33), (25, 24, 31, 32), (24, 23, 30, 31), (23, 22, 29, 30), (35, 34, 42, 43), (34, 33, 41, 42), (33, 32, 40, 41), (32, 31, 39, 40), (31, 30, 38, 39), (30, 29, 37, 38), (43, 42, 49, 50), (42, 41, 48, 49), (41, 40, 47, 48), (40, 39, 46, 47), (39, 38, 45, 46), (38, 37, 44, 45), (50, 49, 56, 57), (49, 48, 55, 56), (48, 47, 54, 55), (47, 46, 53, 54), (46, 45, 52, 53), (45, 44, 51, 52), (36, 6, 13), (0, 21, 7), (36, 13, 20), (7, 21, 14), (36, 20, 28), (14, 21, 22), (36, 28, 35), (22, 21, 29), (36, 35, 43), (29, 21, 37), (36, 43, 50), (37, 21, 44), (36, 50, 57), (44, 21, 51), (36, 57, 6), (57, 56, 5, 6), (56, 55, 4, 5), (55, 54, 3, 4), (54, 53, 2, 3), (53, 52, 1, 2), (52, 51, 0, 1), (51, 21, 0)])
me_sphere_005.polygons.foreach_set('use_smooth', [True] * 64)
_uv = me_sphere_005.uv_layers.new(name='UVMap')
_uv.uv.foreach_set('vector', [0.5787, 0.7082, 0.6536, 0.6663, 0.6857, 0.812, 0.5794, 0.7918, 0.8548, 0.4903, 0.8335, 0.5709, 0.6927, 0.5762, 0.7436, 0.4927, 0.8335, 0.5709, 0.8218, 0.6751, 0.6857, 0.6881, 0.6927, 0.5762, 0.8218, 0.6751, 0.8216, 0.787, 0.6959, 0.799, 0.6857, 0.6881, 0.8216, 0.787, 0.8329, 0.8895, 0.7367, 0.8987, 0.6959, 0.799, 0.0, 0.6679, 0.07089, 0.6947, 0.07089, 0.7779, 8.591e-08, 0.8217, 0.5794, 0.7918, 0.6857, 0.812, 0.5655, 0.9298, 0.531, 0.8508, 0.6832, 0.4094, 0.6566, 0.3105, 0.8513, 0.2981, 0.8387, 0.4001, 0.6566, 0.3105, 0.6715, 0.2007, 0.8519, 0.1863, 0.8513, 0.2981, 0.6715, 0.2007, 0.674, 0.09492, 0.8407, 0.08158, 0.8519, 0.1863, 0.674, 0.09492, 0.6916, 0.01021, 0.8192, 0.0, 0.8407, 0.08158, 8.591e-08, 0.8217, 0.07089, 0.7779, 0.1199, 0.8367, 0.09051, 0.9304, 0.531, 0.8508, 0.5655, 0.9298, 0.438, 0.9298, 0.462, 0.8508, 0.8387, 0.4001, 0.8513, 0.2981, 0.9755, 0.3102, 0.9338, 0.4094, 0.8513, 0.2981, 0.8519, 0.1863, 0.9938, 0.195, 0.9755, 0.3102, 0.8519, 0.1863, 0.8407, 0.08158, 0.965, 0.09371, 0.9938, 0.195, 0.07089, 1.0, 0.09051, 0.9304, 0.2185, 0.9304, 0.2381, 1.0, 0.09051, 0.9304, 0.1199, 0.8367, 0.1892, 0.8367, 0.2185, 0.9304, 0.645, 0.02126, 0.6566, 0.1056, 0.5328, 0.06633, 0.5779, 0.0, 0.6566, 0.1056, 0.6539, 0.2108, 0.4922, 0.1595, 0.5328, 0.06633, 0.6539, 0.2108, 0.6566, 0.3291, 0.4583, 0.2662, 0.4922, 0.1595, 0.6566, 0.3291, 0.6093, 0.419, 0.4436, 0.3686, 0.4583, 0.2662, 0.6093, 0.419, 0.5741, 0.4903, 0.4503, 0.451, 0.4436, 0.3686, 0.2185, 0.9304, 0.1892, 0.8367, 0.2381, 0.7779, 0.309, 0.8217, 0.4128, 0.7918, 0.347, 0.8207, 0.3458, 0.6663, 0.4121, 0.7082, 0.5328, 0.06633, 0.4922, 0.1595, 0.3846, 0.09589, 0.4505, 0.01765, 0.4922, 0.1595, 0.4583, 0.2662, 0.3458, 0.1965, 0.3846, 0.09589, 0.176, 0.0, 0.2663, 0.02033, 0.2451, 0.1622, 0.1537, 0.1639, 0.2663, 0.02033, 0.3458, 0.08844, 0.3289, 0.1867, 0.2451, 0.1622, 0.309, 0.8217, 0.2381, 0.7779, 0.2381, 0.6947, 0.3175, 0.6721, 0.4121, 0.7082, 0.3458, 0.6663, 0.4351, 0.5572, 0.4605, 0.6492, 0.0003234, 0.1968, 0.06752, 0.1724, 0.06709, 0.3752, 0.0, 0.352, 0.06752, 0.1724, 0.1537, 0.1639, 0.1532, 0.3834, 0.06709, 0.3752, 0.1537, 0.1639, 0.2451, 0.1622, 0.2453, 0.3754, 0.1532, 0.3834, 0.2451, 0.1622, 0.3289, 0.1867, 0.3292, 0.3522, 0.2453, 0.3754, 0.3175, 0.6721, 0.2381, 0.6947, 0.1892, 0.6358, 0.2185, 0.5592, 0.4605, 0.6492, 0.4351, 0.5572, 0.5626, 0.5572, 0.5295, 0.6492, 0.4351, 0.5572, 0.4219, 0.4903, 0.5885, 0.4903, 0.5626, 0.5572, 0.06709, 0.3752, 0.1532, 0.3834, 0.1763, 0.5537, 0.08771, 0.5201, 0.1532, 0.3834, 0.2453, 0.3754, 0.2667, 0.5337, 0.1763, 0.5537, 0.2453, 0.3754, 0.3292, 0.3522, 0.3458, 0.4766, 0.2667, 0.5337, 0.2185, 0.5592, 0.1892, 0.6358, 0.1199, 0.6358, 0.07947, 0.5537, 0.4942, 0.7523, 0.5787, 0.7082, 0.5794, 0.7918, 0.07089, 0.6947, 0.1545, 0.7333, 0.07089, 0.7779, 0.4942, 0.7523, 0.5794, 0.7918, 0.531, 0.8508, 0.07089, 0.7779, 0.1545, 0.7333, 0.1199, 0.8367, 0.4942, 0.7523, 0.531, 0.8508, 0.462, 0.8508, 0.1199, 0.8367, 0.1545, 0.7333, 0.1892, 0.8367, 0.4942, 0.7523, 0.462, 0.8508, 0.4128, 0.7918, 0.1892, 0.8367, 0.1545, 0.7333, 0.2381, 0.7779, 0.4942, 0.7523, 0.4128, 0.7918, 0.4121, 0.7082, 0.2381, 0.7779, 0.1545, 0.7333, 0.2381, 0.6947, 0.4942, 0.7523, 0.4121, 0.7082, 0.4605, 0.6492, 0.2381, 0.6947, 0.1545, 0.7333, 0.1892, 0.6358, 0.4942, 0.7523, 0.4605, 0.6492, 0.5295, 0.6492, 0.1892, 0.6358, 0.1545, 0.7333, 0.1199, 0.6358, 0.4942, 0.7523, 0.5295, 0.6492, 0.5787, 0.7082, 0.5295, 0.6492, 0.5626, 0.5572, 0.6536, 0.6663, 0.5787, 0.7082, 0.9823, 0.5021, 1.0, 0.5863, 0.8335, 0.5709, 0.8548, 0.4903, 1.0, 0.5863, 0.9983, 0.6892, 0.8218, 0.6751, 0.8335, 0.5709, 0.9983, 0.6892, 0.9843, 0.7998, 0.8216, 0.787, 0.8218, 0.6751, 0.9843, 0.7998, 0.9566, 0.8987, 0.8329, 0.8895, 0.8216, 0.787, 0.07947, 0.5537, 0.1199, 0.6358, 0.07089, 0.6947, 0.0, 0.6679, 0.1199, 0.6358, 0.1545, 0.7333, 0.07089, 0.6947])
me_sphere_005.materials.append(mat_material_green)
me_sphere_005.use_remesh_preserve_volume = False
me_sphere_005.use_remesh_preserve_attributes = False
me_sphere_005.use_mirror_vertex_groups = False
me_sphere_005.update()
me_sphere_004 = bpy.data.meshes.new('Sphere.004')
me_sphere_004.from_pydata([(1.589, 0.1886, 0.2476), (1.482, 0.1886, 0.1765), (1.411, 0.1886, 0.07003), (1.386, 0.1886, -0.05556), (1.411, 0.1886, -0.1811), (1.482, 0.1886, -0.2876), (1.589, 0.1886, -0.3588), (1.626, 0.2774, 0.2476), (1.55, 0.3527, 0.1765), (1.5, 0.403, 0.07003), (1.482, 0.4207, -0.05556), (1.456, 0.4104, -0.1811), (1.507, 0.3601, -0.2876), (1.626, 0.2774, -0.3588), (1.714, 0.3142, 0.2476), (1.714, 0.4207, 0.1765), (1.714, 0.4918, 0.07003), (1.714, 0.5168, -0.05556), (1.714, 0.4918, -0.1811), (1.714, 0.4207, -0.2876), (1.714, 0.3142, -0.3588), (1.714, 0.1886, 0.2726), (1.803, 0.2774, 0.2476), (1.878, 0.3527, 0.1765), (1.929, 0.403, 0.07003), (1.946, 0.4514, -0.05556), (1.929, 0.403, -0.1811), (1.878, 0.3527, -0.2876), (1.803, 0.2774, -0.3588), (1.84, 0.1886, 0.2476), (1.946, 0.1886, 0.1765), (2.03, 0.1886, 0.07003), (2.055, 0.1886, -0.05556), (2.018, 0.1886, -0.1811), (1.946, 0.1886, -0.2876), (1.84, 0.1886, -0.3588), (1.714, 0.1886, -0.3837), (1.803, 0.09984, 0.2476), (1.891, 0.02455, 0.1765), (1.942, -0.02575, 0.07003), (1.946, -0.04342, -0.05556), (1.929, -0.02575, -0.1811), (1.878, 0.02455, -0.2876), (1.803, 0.09984, -0.3588), (1.714, 0.06305, 0.2476), (1.714, -0.04342, 0.1765), (1.714, -0.1146, 0.07003), (1.714, -0.1395, -0.05556), (1.714, -0.1146, -0.1811), (1.714, -0.04342, -0.2876), (1.714, 0.06305, -0.3588), (1.626, 0.09984, 0.2476), (1.534, 0.02455, 0.1765), (1.483, -0.02575, 0.07003), (1.466, -0.04342, -0.05556), (1.5, -0.02575, -0.1811), (1.55, 0.02455, -0.2876), (1.626, 0.09984, -0.3588)], [], [(6, 5, 12, 13), (5, 4, 11, 12), (4, 3, 10, 11), (3, 2, 9, 10), (2, 1, 8, 9), (1, 0, 7, 8), (13, 12, 19, 20), (12, 11, 18, 19), (11, 10, 17, 18), (10, 9, 16, 17), (9, 8, 15, 16), (8, 7, 14, 15), (20, 19, 27, 28), (19, 18, 26, 27), (18, 17, 25, 26), (17, 16, 24, 25), (16, 15, 23, 24), (15, 14, 22, 23), (28, 27, 34, 35), (27, 26, 33, 34), (26, 25, 32, 33), (25, 24, 31, 32), (24, 23, 30, 31), (23, 22, 29, 30), (35, 34, 42, 43), (34, 33, 41, 42), (33, 32, 40, 41), (32, 31, 39, 40), (31, 30, 38, 39), (30, 29, 37, 38), (43, 42, 49, 50), (42, 41, 48, 49), (41, 40, 47, 48), (40, 39, 46, 47), (39, 38, 45, 46), (38, 37, 44, 45), (50, 49, 56, 57), (49, 48, 55, 56), (48, 47, 54, 55), (47, 46, 53, 54), (46, 45, 52, 53), (45, 44, 51, 52), (36, 6, 13), (0, 21, 7), (36, 13, 20), (7, 21, 14), (36, 20, 28), (14, 21, 22), (36, 28, 35), (22, 21, 29), (36, 35, 43), (29, 21, 37), (36, 43, 50), (37, 21, 44), (36, 50, 57), (44, 21, 51), (36, 57, 6), (57, 56, 5, 6), (56, 55, 4, 5), (55, 54, 3, 4), (54, 53, 2, 3), (53, 52, 1, 2), (52, 51, 0, 1), (51, 21, 0)])
me_sphere_004.polygons.foreach_set('use_smooth', [True] * 64)
_uv = me_sphere_004.uv_layers.new(name='UVMap')
_uv.uv.foreach_set('vector', [0.0, 0.0, 1.0, 0.0, 1.0, 1.0, 0.0, 1.0, 0.0, 0.0, 1.0, 0.0, 1.0, 1.0, 0.0, 1.0, 0.0, 0.0, 1.0, 0.0, 1.0, 1.0, 0.0, 1.0, 0.0, 0.0, 1.0, 0.0, 1.0, 1.0, 0.0, 1.0, 0.0, 0.0, 1.0, 0.0, 1.0, 1.0, 0.0, 1.0, 0.0, 0.0, 1.0, 0.0, 1.0, 1.0, 0.0, 1.0, 0.0, 0.0, 1.0, 0.0, 1.0, 1.0, 0.0, 1.0, 0.0, 0.0, 1.0, 0.0, 1.0, 1.0, 0.0, 1.0, 0.0, 0.0, 1.0, 0.0, 1.0, 1.0, 0.0, 1.0, 0.0, 0.0, 1.0, 0.0, 1.0, 1.0, 0.0, 1.0, 0.0, 0.0, 1.0, 0.0, 1.0, 1.0, 0.0, 1.0, 0.0, 0.0, 1.0, 0.0, 1.0, 1.0, 0.0, 1.0, 0.0, 0.0, 1.0, 0.0, 1.0, 1.0, 0.0, 1.0, 0.0, 0.0, 1.0, 0.0, 1.0, 1.0, 0.0, 1.0, 0.0, 0.0, 1.0, 0.0, 1.0, 1.0, 0.0, 1.0, 0.0, 0.0, 1.0, 0.0, 1.0, 1.0, 0.0, 1.0, 0.0, 0.0, 1.0, 0.0, 1.0, 1.0, 0.0, 1.0, 0.0, 0.0, 1.0, 0.0, 1.0, 1.0, 0.0, 1.0, 0.0, 0.0, 1.0, 0.0, 1.0, 1.0, 0.0, 1.0, 0.0, 0.0, 1.0, 0.0, 1.0, 1.0, 0.0, 1.0, 0.0, 0.0, 1.0, 0.0, 1.0, 1.0, 0.0, 1.0, 0.0, 0.0, 1.0, 0.0, 1.0, 1.0, 0.0, 1.0, 0.0, 0.0, 1.0, 0.0, 1.0, 1.0, 0.0, 1.0, 0.0, 0.0, 1.0, 0.0, 1.0, 1.0, 0.0, 1.0, 0.0, 0.0, 1.0, 0.0, 1.0, 1.0, 0.0, 1.0, 0.0, 0.0, 1.0, 0.0, 1.0, 1.0, 0.0, 1.0, 0.0, 0.0, 1.0, 0.0, 1.0, 1.0, 0.0, 1.0, 0.0, 0.0, 1.0, 0.0, 1.0, 1.0, 0.0, 1.0, 0.0, 0.0, 1.0, 0.0, 1.0, 1.0, 0.0, 1.0, 0.0, 0.0, 1.0, 0.0, 1.0, 1.0, 0.0, 1.0, 0.0, 0.0, 1.0, 0.0, 1.0, 1.0, 0.0, 1.0, 0.0, 0.0, 1.0, 0.0, 1.0, 1.0, 0.0, 1.0, 0.0, 0.0, 1.0, 0.0, 1.0, 1.0, 0.0, 1.0, 0.0, 0.0, 1.0, 0.0, 1.0, 1.0, 0.0, 1.0, 0.0, 0.0, 1.0, 0.0, 1.0, 1.0, 0.0, 1.0, 0.0, 0.0, 1.0, 0.0, 1.0, 1.0, 0.0, 1.0, 0.0, 0.0, 1.0, 0.0, 1.0, 1.0, 0.0, 1.0, 0.0, 0.0, 1.0, 0.0, 1.0, 1.0, 0.0, 1.0, 0.0, 0.0, 1.0, 0.0, 1.0, 1.0, 0.0, 1.0, 0.0, 0.0, 1.0, 0.0, 1.0, 1.0, 0.0, 1.0, 0.0, 0.0, 1.0, 0.0, 1.0, 1.0, 0.0, 1.0, 0.0, 0.0, 1.0, 0.0, 1.0, 1.0, 0.0, 1.0, 0.0, 0.0, 1.0, 0.0, 1.0, 1.0, 0.0, 0.0, 1.0, 0.0, 1.0, 1.0, 0.0, 0.0, 1.0, 0.0, 1.0, 1.0, 0.0, 0.0, 1.0, 0.0, 1.0, 1.0, 0.0, 0.0, 1.0, 0.0, 1.0, 1.0, 0.0, 0.0, 1.0, 0.0, 1.0, 1.0, 0.0, 0.0, 1.0, 0.0, 1.0, 1.0, 0.0, 0.0, 1.0, 0.0, 1.0, 1.0, 0.0, 0.0, 1.0, 0.0, 1.0, 1.0, 0.0, 0.0, 1.0, 0.0, 1.0, 1.0, 0.0, 0.0, 1.0, 0.0, 1.0, 1.0, 0.0, 0.0, 1.0, 0.0, 1.0, 1.0, 0.0, 0.0, 1.0, 0.0, 1.0, 1.0, 0.0, 0.0, 1.0, 0.0, 1.0, 1.0, 0.0, 0.0, 1.0, 0.0, 1.0, 1.0, 0.0, 0.0, 1.0, 0.0, 1.0, 1.0, 0.0, 1.0, 0.0, 0.0, 1.0, 0.0, 1.0, 1.0, 0.0, 1.0, 0.0, 0.0, 1.0, 0.0, 1.0, 1.0, 0.0, 1.0, 0.0, 0.0, 1.0, 0.0, 1.0, 1.0, 0.0, 1.0, 0.0, 0.0, 1.0, 0.0, 1.0, 1.0, 0.0, 1.0, 0.0, 0.0, 1.0, 0.0, 1.0, 1.0, 0.0, 1.0, 0.0, 0.0, 1.0, 0.0, 1.0, 1.0])
me_sphere_004.materials.append(mat_material_green)
me_sphere_004.use_remesh_preserve_volume = False
me_sphere_004.use_remesh_preserve_attributes = False
me_sphere_004.use_mirror_vertex_groups = False
me_sphere_004.update()
me_cylinder_002 = bpy.data.meshes.new('Cylinder.002')
me_cylinder_002.from_pydata([(-2.251e-08, 0.5683, -0.282), (-2.251e-08, 0.6548, 1.689), (0.4019, 0.4019, -0.282), (0.4019, 0.4884, 1.689), (0.5683, -2.163e-08, -0.282), (0.5683, 0.09765, 1.689), (0.4019, -0.4019, -0.282), (0.4019, -0.1671, 1.689), (-7.22e-08, -0.5683, -0.282), (-7.22e-08, -0.3335, 1.689), (-0.4019, -0.4019, -0.282), (-0.4019, -0.1671, 1.689), (-0.5683, 9.994e-09, -0.282), (-0.5683, 0.153, 1.689), (-0.4019, 0.4019, -0.282), (-0.3384, 0.5327, 1.689), (-0.3228, 1.996, 7.526), (-0.3418, 2.005, 7.525), (-0.3156, 1.977, 7.527), (-0.3245, 1.958, 7.529), (-0.3441, 1.951, 7.529), (-0.3631, 1.96, 7.528), (-0.3703, 1.979, 7.527), (-0.3615, 1.998, 7.525), (-0.1587, 1.66, 6.32), (-0.3949, 1.574, 6.324), (-0.5007, 1.346, 6.341), (-0.3516, 1.111, 6.362), (-0.2757, 1.006, 6.373), (0.05011, 1.092, 6.369), (0.1559, 1.32, 6.352), (0.06941, 1.555, 6.332), (-0.1107, 1.553, 6.001), (-0.3928, 1.449, 6.006), (-0.5192, 1.178, 6.027), (-0.4159, 0.8965, 6.212), (-0.2643, 0.7708, 6.231), (0.1387, 1.008, 6.06), (0.2651, 1.248, 6.039), (0.1618, 1.427, 6.015), (-0.4309, -0.5646, 6.643), (-0.4306, -0.5226, 6.703), (-0.3777, -0.5891, 6.645), (-0.386, -0.5432, 6.706), (-0.04234, 1.357, 4.341), (-0.373, 1.236, 4.347), (-0.5212, 0.9175, 4.371), (-0.4, 0.588, 4.399), (-0.08057, 0.4406, 4.415), (0.2501, 0.5617, 4.409), (0.3983, 0.8803, 4.385), (0.2771, 1.21, 4.357), (-0.02117, 0.9627, 3.015), (-0.3874, 0.819, 3.018), (-0.5448, 0.4587, 3.03), (-0.401, 0.09306, 3.328), (-0.2536, -0.06386, 3.31), (0.326, 0.07991, 3.049), (0.4833, 0.4402, 3.037), (0.3395, 0.8058, 3.023), (-0.3833, 0.9386, 3.399), (-0.538, 0.5903, 3.414), (-0.4007, 0.235, 3.433), (-0.2651, 0.08086, 3.443), (0.3042, 0.2181, 3.439), (0.4589, 0.5664, 3.424), (0.3216, 0.9217, 3.406), (-0.02724, 1.076, 3.395), (-1.725, -0.4606, 4.545), (-1.767, -0.4424, 4.544), (-1.767, -0.4259, 4.59), (-1.727, -0.4438, 4.591), (-0.3807, 1.319, 4.995), (-0.5204, 1.019, 5.018), (-0.4062, 0.7086, 5.107), (-0.1524, 0.5696, 5.125), (0.2066, 0.6838, 5.054), (0.3462, 0.9841, 5.031), (0.2321, 1.295, 5.005), (-0.02604, 1.434, 5.03), (-0.383, 1.344, 5.188), (-0.5202, 1.049, 5.21), (-0.4081, 0.7444, 5.318), (-0.1737, 0.608, 5.336), (0.1936, 0.832, 5.246), (0.3308, 0.9754, 5.183), (0.1629, 1.32, 5.197), (-0.077, 1.456, 5.183), (0.3278, 3.371, 5.05), (0.3293, 3.367, 5.015), (0.3842, 3.341, 5.017), (0.3817, 3.346, 5.052), (0.1254, 2.414, 4.767), (0.3002, 2.333, 4.776), (0.3081, 2.318, 4.662), (0.1301, 2.4, 4.653), (-0.786, -0.3172, 3.943), (-0.874, -0.2312, 3.937), (-0.7795, -0.398, 3.854), (-0.8741, -0.3104, 3.862), (-0.6737, 0.2829, 6.393), (-0.5635, 0.1997, 6.405), (-0.5736, 0.3553, 6.513), (-0.6364, 0.425, 6.505), (-0.3863, 1.379, 5.458), (-0.5198, 1.092, 5.479), (-0.4106, 0.7946, 5.613), (-0.2036, 0.6617, 5.631), (0.1755, 0.8457, 5.514), (0.3091, 1.069, 5.493), (0.1999, 1.355, 5.467), (-0.08812, 1.488, 5.453), (1.615, 0.3376, 5.519), (1.56, 0.2181, 5.528), (1.552, 0.2387, 5.637), (1.606, 0.3551, 5.628), (1.707, 0.1713, 5.448), (1.681, 0.1156, 5.452), (1.678, 0.1252, 5.503), (1.703, 0.1795, 5.499)], [], [(0, 1, 3, 2), (2, 3, 5, 4), (4, 5, 7, 6), (6, 7, 9, 8), (8, 9, 11, 10), (10, 11, 13, 12), (24, 25, 23, 17), (14, 15, 1, 0), (12, 13, 15, 14), (0, 2, 4, 6, 8, 10, 12, 14), (16, 17, 23, 22, 21, 20, 19, 18), (25, 26, 22, 23), (26, 27, 21, 22), (27, 28, 20, 21), (28, 29, 19, 20), (29, 30, 18, 19), (30, 31, 16, 18), (31, 24, 17, 16), (39, 32, 24, 31), (38, 39, 31, 30), (37, 38, 30, 29), (36, 37, 29, 28), (100, 101, 42, 40), (34, 35, 27, 26), (33, 34, 26, 25), (32, 33, 25, 24), (111, 104, 33, 32), (104, 105, 34, 33), (105, 106, 35, 34), (106, 107, 36, 35), (107, 108, 37, 36), (108, 109, 38, 37), (109, 110, 39, 38), (110, 111, 32, 39), (40, 42, 43, 41), (102, 103, 41, 43), (101, 102, 43, 42), (103, 100, 40, 41), (66, 67, 44, 51), (65, 66, 51, 50), (64, 65, 50, 49), (63, 64, 49, 48), (62, 63, 48, 47), (61, 62, 47, 46), (60, 61, 46, 45), (67, 60, 45, 44), (1, 15, 53, 52), (15, 13, 54, 53), (13, 11, 55, 54), (11, 9, 56, 55), (9, 7, 57, 56), (7, 5, 58, 57), (5, 3, 59, 58), (3, 1, 52, 59), (52, 53, 60, 67), (53, 54, 61, 60), (54, 55, 62, 61), (96, 97, 70, 71), (56, 57, 64, 63), (57, 58, 65, 64), (58, 59, 66, 65), (59, 52, 67, 66), (69, 68, 71, 70), (98, 96, 71, 68), (97, 99, 69, 70), (99, 98, 68, 69), (51, 44, 79, 78), (50, 51, 78, 77), (49, 50, 77, 76), (48, 49, 76, 75), (47, 48, 75, 74), (46, 47, 74, 73), (45, 46, 73, 72), (44, 45, 72, 79), (92, 93, 91, 88), (77, 78, 86, 85), (76, 77, 85, 84), (75, 76, 84, 83), (74, 75, 83, 82), (73, 74, 82, 81), (72, 73, 81, 80), (79, 72, 80, 87), (90, 89, 88, 91), (93, 94, 90, 91), (94, 95, 89, 90), (95, 92, 88, 89), (79, 87, 92, 95), (78, 79, 95, 94), (86, 78, 94, 93), (87, 86, 93, 92), (55, 56, 98, 99), (62, 55, 99, 97), (56, 63, 96, 98), (63, 62, 97, 96), (27, 35, 100, 103), (36, 28, 102, 101), (28, 27, 103, 102), (35, 36, 101, 100), (86, 87, 111, 110), (85, 86, 110, 109), (109, 108, 114, 115), (83, 84, 108, 107), (82, 83, 107, 106), (81, 82, 106, 105), (80, 81, 105, 104), (87, 80, 104, 111), (115, 114, 118, 119), (85, 109, 115, 112), (108, 84, 113, 114), (84, 85, 112, 113), (117, 116, 119, 118), (112, 115, 119, 116), (114, 113, 117, 118), (113, 112, 116, 117)])
_uv = me_cylinder_002.uv_layers.new(name='UVMap')
_uv.uv.foreach_set('vector', [0.8437, 0.01284, 0.826, 0.2512, 0.7757, 0.2473, 0.7934, 0.008951, 0.7934, 0.008951, 0.7757, 0.2473, 0.7394, 0.2384, 0.7571, 0.0, 0.4169, 0.9547, 0.3951, 0.7207, 0.4452, 0.715, 0.467, 0.949, 0.467, 0.949, 0.4452, 0.715, 0.4785, 0.702, 0.5003, 0.936, 0.6202, 1.0, 0.577, 0.7644, 0.6092, 0.7635, 0.6524, 0.9991, 0.6524, 0.9991, 0.6092, 0.7635, 0.6585, 0.7541, 0.7018, 0.9897, 0.8521, 0.8357, 0.873, 0.8344, 0.8785, 0.989, 0.8767, 0.9891, 0.8785, 0.009398, 0.8608, 0.2478, 0.826, 0.2512, 0.8437, 0.01284, 0.7018, 0.9897, 0.6585, 0.7541, 0.6962, 0.7417, 0.7394, 0.9773, 1.0, 0.09124, 0.9644, 0.1291, 0.9141, 0.1292, 0.8785, 0.09141, 0.8785, 0.03794, 0.9141, 7.224e-05, 0.9644, 0.0, 1.0, 0.03776, 0.8826, 0.8573, 0.8802, 0.8573, 0.8785, 0.8554, 0.8785, 0.8529, 0.8802, 0.851, 0.8826, 0.851, 0.8843, 0.8529, 0.8843, 0.8554, 0.7211, 0.1554, 0.6998, 0.1605, 0.7377, 0.0004247, 0.7394, 0.0, 0.6998, 0.1605, 0.6686, 0.1631, 0.7353, 0.0006907, 0.7377, 0.0004247, 0.6686, 0.1631, 0.6543, 0.164, 0.7336, 0.0006424, 0.7353, 0.0006907, 0.2655, 0.1385, 0.2438, 0.1495, 0.1507, 0.000675, 0.1522, 0.0, 0.2438, 0.1495, 0.2152, 0.1551, 0.1483, 0.001144, 0.1507, 0.000675, 0.2152, 0.1551, 0.193, 0.155, 0.1465, 0.001133, 0.1483, 0.001144, 0.823, 0.8346, 0.8521, 0.8357, 0.8767, 0.9891, 0.8743, 0.989, 0.8101, 0.7934, 0.8449, 0.7947, 0.8521, 0.8357, 0.823, 0.8346, 0.2335, 0.1956, 0.207, 0.1954, 0.193, 0.155, 0.2152, 0.1551, 0.2677, 0.1889, 0.2335, 0.1956, 0.2152, 0.1551, 0.2438, 0.1495, 0.2922, 0.1555, 0.2677, 0.1889, 0.2438, 0.1495, 0.2655, 0.1385, 0.9363, 0.4428, 0.922, 0.439, 0.9295, 0.3437, 0.9363, 0.344, 0.6891, 0.2029, 0.6509, 0.1875, 0.6686, 0.1631, 0.6998, 0.1605, 0.7145, 0.1968, 0.6891, 0.2029, 0.6998, 0.1605, 0.7211, 0.1554, 0.8449, 0.7947, 0.8699, 0.7932, 0.873, 0.8344, 0.8521, 0.8357, 0.8445, 0.7441, 0.8706, 0.7425, 0.8699, 0.7932, 0.8449, 0.7947, 0.7176, 0.2471, 0.6911, 0.2535, 0.6891, 0.2029, 0.7145, 0.1968, 0.6911, 0.2535, 0.6524, 0.243, 0.6509, 0.1875, 0.6891, 0.2029, 0.6524, 0.243, 0.631, 0.2426, 0.6316, 0.1873, 0.6509, 0.1875, 0.3044, 0.2101, 0.2795, 0.238, 0.2677, 0.1889, 0.2922, 0.1555, 0.2795, 0.238, 0.2439, 0.245, 0.2335, 0.1956, 0.2677, 0.1889, 0.2439, 0.245, 0.2163, 0.2448, 0.207, 0.1954, 0.2335, 0.1956, 0.8082, 0.7428, 0.8445, 0.7441, 0.8449, 0.7947, 0.8101, 0.7934, 0.5049, 0.1813, 0.5003, 0.1812, 0.5043, 0.1728, 0.5081, 0.1729, 0.9399, 0.4583, 0.9491, 0.4539, 0.9491, 0.5641, 0.9434, 0.5644, 0.3776, 0.1189, 0.3615, 0.1067, 0.4575, 0.07486, 0.4629, 0.08224, 0.5884, 0.168, 0.5779, 0.1844, 0.5049, 0.1813, 0.5081, 0.1729, 0.793, 0.4665, 0.8372, 0.4689, 0.8434, 0.5895, 0.8026, 0.588, 0.3183, 0.5118, 0.2849, 0.5099, 0.2446, 0.3958, 0.2757, 0.396, 0.3619, 0.5046, 0.3183, 0.5118, 0.2757, 0.396, 0.3158, 0.3881, 0.3983, 0.4859, 0.3619, 0.5046, 0.3158, 0.3881, 0.3414, 0.3767, 0.6398, 0.5377, 0.6181, 0.5394, 0.6292, 0.4117, 0.6568, 0.4125, 0.6835, 0.5314, 0.6398, 0.5377, 0.6568, 0.4125, 0.6973, 0.408, 0.7161, 0.5224, 0.6835, 0.5314, 0.6973, 0.408, 0.7271, 0.4009, 0.8372, 0.4689, 0.8685, 0.4665, 0.8727, 0.5877, 0.8434, 0.5895, 0.826, 0.2512, 0.8608, 0.2478, 0.8668, 0.4177, 0.8347, 0.4204, 0.6962, 0.7417, 0.6585, 0.7541, 0.6779, 0.5811, 0.7117, 0.5713, 0.6585, 0.7541, 0.6092, 0.7635, 0.6267, 0.554, 0.6779, 0.5811, 0.6092, 0.7635, 0.577, 0.7644, 0.6049, 0.5591, 0.6267, 0.554, 0.4785, 0.702, 0.4452, 0.715, 0.3805, 0.5515, 0.4152, 0.5019, 0.4452, 0.715, 0.3951, 0.7207, 0.3354, 0.5583, 0.3805, 0.5515, 0.7394, 0.2384, 0.7757, 0.2473, 0.7892, 0.4177, 0.7568, 0.4112, 0.7757, 0.2473, 0.826, 0.2512, 0.8347, 0.4204, 0.7892, 0.4177, 0.8347, 0.4204, 0.8668, 0.4177, 0.8685, 0.4665, 0.8372, 0.4689, 0.7117, 0.5713, 0.6779, 0.5811, 0.6835, 0.5314, 0.7161, 0.5224, 0.6779, 0.5811, 0.6267, 0.554, 0.6398, 0.5377, 0.6835, 0.5314, 0.9139, 0.681, 0.9276, 0.6852, 0.9525, 0.797, 0.9484, 0.7937, 0.4152, 0.5019, 0.3805, 0.5515, 0.3619, 0.5046, 0.3983, 0.4859, 0.3805, 0.5515, 0.3354, 0.5583, 0.3183, 0.5118, 0.3619, 0.5046, 0.7568, 0.4112, 0.7892, 0.4177, 0.793, 0.4665, 0.7618, 0.4608, 0.7892, 0.4177, 0.8347, 0.4204, 0.8372, 0.4689, 0.793, 0.4665, 0.8819, 0.8708, 0.8785, 0.8713, 0.8785, 0.8654, 0.8819, 0.8649, 0.4654, 0.4202, 0.4559, 0.4095, 0.498, 0.3024, 0.5003, 0.3078, 0.9354, 0.9096, 0.9275, 0.9059, 0.9505, 0.797, 0.9519, 0.7976, 0.9275, 0.9059, 0.9139, 0.9123, 0.9466, 0.8008, 0.9505, 0.797, 0.8026, 0.588, 0.8434, 0.5895, 0.844, 0.6697, 0.8055, 0.6683, 0.2757, 0.396, 0.2446, 0.3958, 0.2299, 0.3175, 0.2592, 0.3177, 0.3158, 0.3881, 0.2757, 0.396, 0.2592, 0.3177, 0.297, 0.3102, 0.3414, 0.3767, 0.3158, 0.3881, 0.297, 0.3102, 0.3222, 0.2903, 0.6568, 0.4125, 0.6292, 0.4117, 0.6301, 0.324, 0.6545, 0.3246, 0.6973, 0.408, 0.6568, 0.4125, 0.6545, 0.3246, 0.6941, 0.3279, 0.7271, 0.4009, 0.6973, 0.408, 0.6941, 0.3279, 0.7222, 0.3211, 0.8434, 0.5895, 0.8727, 0.5877, 0.8716, 0.668, 0.844, 0.6697, 0.8929, 0.7357, 0.9138, 0.7275, 0.9139, 0.8485, 0.9075, 0.851, 0.2592, 0.3177, 0.2299, 0.3175, 0.2255, 0.2942, 0.2543, 0.2944, 0.297, 0.3102, 0.2592, 0.3177, 0.2543, 0.2944, 0.2914, 0.2871, 0.3222, 0.2903, 0.297, 0.3102, 0.2914, 0.2871, 0.3165, 0.2646, 0.6545, 0.3246, 0.6301, 0.324, 0.6304, 0.2979, 0.6538, 0.2984, 0.6941, 0.3279, 0.6545, 0.3246, 0.6538, 0.2984, 0.6931, 0.304, 0.7222, 0.3211, 0.6941, 0.3279, 0.6931, 0.304, 0.7207, 0.2974, 0.844, 0.6697, 0.8716, 0.668, 0.8713, 0.6919, 0.8442, 0.6935, 0.8826, 0.8573, 0.8826, 0.8647, 0.8785, 0.8649, 0.8785, 0.8576, 0.1166, 0.3479, 0.1192, 0.3617, 0.0007975, 0.3229, 0.0, 0.3186, 0.9142, 0.4694, 0.8929, 0.4609, 0.9079, 0.3437, 0.9145, 0.3463, 0.8785, 0.2363, 0.8916, 0.238, 0.9317, 0.3437, 0.9277, 0.3431, 0.9095, 0.1292, 0.9317, 0.1321, 0.8916, 0.238, 0.8785, 0.2363, 0.9145, 0.598, 0.8785, 0.5837, 0.8929, 0.4609, 0.9142, 0.4694, 0.2255, 0.2942, 0.2299, 0.3175, 0.1192, 0.3617, 0.1166, 0.3479, 0.8785, 0.6119, 0.9139, 0.598, 0.9138, 0.7275, 0.8929, 0.7357, 0.9519, 0.9807, 0.9285, 0.9895, 0.9139, 0.9123, 0.9275, 0.9059, 0.6398, 0.5377, 0.6267, 0.554, 0.588, 0.5054, 0.5949, 0.4943, 0.4152, 0.5019, 0.3983, 0.4859, 0.4559, 0.4095, 0.4654, 0.4202, 0.9292, 0.598, 0.9525, 0.6033, 0.9276, 0.6852, 0.9139, 0.681, 0.6686, 0.1631, 0.6509, 0.1875, 0.5779, 0.1844, 0.5884, 0.168, 0.2922, 0.1555, 0.2655, 0.1385, 0.3615, 0.1067, 0.3776, 0.1189, 0.9363, 0.3522, 0.9491, 0.3437, 0.9491, 0.4539, 0.9399, 0.4583, 0.9363, 0.5416, 0.9145, 0.5343, 0.922, 0.439, 0.9363, 0.4428, 0.8064, 0.6921, 0.8442, 0.6935, 0.8445, 0.7441, 0.8082, 0.7428, 0.2543, 0.2944, 0.2255, 0.2942, 0.2163, 0.2448, 0.2439, 0.245, 0.2439, 0.245, 0.2795, 0.238, 0.2795, 0.238, 0.2439, 0.245, 0.3165, 0.2646, 0.2914, 0.2871, 0.2795, 0.238, 0.3044, 0.2101, 0.6538, 0.2984, 0.6304, 0.2979, 0.631, 0.2426, 0.6524, 0.243, 0.6931, 0.304, 0.6538, 0.2984, 0.6524, 0.243, 0.6911, 0.2535, 0.7207, 0.2974, 0.6931, 0.304, 0.6911, 0.2535, 0.7176, 0.2471, 0.8442, 0.6935, 0.8713, 0.6919, 0.8706, 0.7425, 0.8445, 0.7441, 0.2439, 0.245, 0.2795, 0.238, 0.2795, 0.238, 0.2439, 0.245, 0.2543, 0.2944, 0.2439, 0.245, 0.2439, 0.245, 0.2543, 0.2944, 0.2795, 0.238, 0.2914, 0.2871, 0.2914, 0.2871, 0.2795, 0.238, 0.2914, 0.2871, 0.2543, 0.2944, 0.2543, 0.2944, 0.2914, 0.2871, 0.2914, 0.2871, 0.2543, 0.2944, 0.2439, 0.245, 0.2795, 0.238, 0.2543, 0.2944, 0.2439, 0.245, 0.2439, 0.245, 0.2543, 0.2944, 0.2795, 0.238, 0.2914, 0.2871, 0.2914, 0.2871, 0.2795, 0.238, 0.2914, 0.2871, 0.2543, 0.2944, 0.2543, 0.2944, 0.2914, 0.2871])
me_cylinder_002.materials.append(mat_material_brown)
me_cylinder_002.use_remesh_preserve_volume = False
me_cylinder_002.use_remesh_preserve_attributes = False
me_cylinder_002.use_mirror_vertex_groups = False
me_cylinder_002.update()

# ---- objects
ob_sphere_004 = bpy.data.objects.new('Sphere.004', me_sphere_008)
ob_sphere_003 = bpy.data.objects.new('Sphere.003', me_sphere_007)
ob_sphere_002 = bpy.data.objects.new('Sphere.002', me_sphere_006)
ob_sphere_001 = bpy.data.objects.new('Sphere.001', me_sphere_005)
ob_sphere = bpy.data.objects.new('Sphere', me_sphere_004)
ob_cylinder = bpy.data.objects.new('Cylinder', me_cylinder_002)
ob_lamp = bpy.data.objects.new('Lamp', light_lamp)
ob_camera = bpy.data.objects.new('Camera', cam_camera)

# ---- transforms, parenting, visibility, modifiers, constraints
ob_sphere_004.location = (-0.5303, -0.1636, 2.768)
ob_sphere_004.lineart.crease_threshold = 0.0
ob_sphere_003.location = (-1.473, 0.6431, 3.845)
ob_sphere_003.lineart.crease_threshold = 0.0
ob_sphere_002.location = (-1.473, -0.7277, 3.064)
ob_sphere_002.lineart.crease_threshold = 0.0
ob_sphere_001.location = (-1.226, 1.49, 2.487)
ob_sphere_001.lineart.crease_threshold = 0.0
ob_sphere.location = (-2.31, -0.4548, 2.301)
ob_sphere.lineart.crease_threshold = 0.0
ob_cylinder.location = (0.3589, -0.04453, 0.1171)
ob_cylinder.scale = (0.4497, 0.4497, 0.4497)
ob_cylinder.lineart.crease_threshold = 0.0
ob_lamp.location = (4.076, 1.005, 5.341)
ob_lamp.rotation_euler = (0.6503, 0.05522, 1.866)
ob_lamp.lock_rotations_4d = False
ob_lamp.empty_display_type = 'ARROWS'
ob_lamp.color = (0.0, 0.0, 0.0, 0.0)
ob_lamp.lineart.crease_threshold = 0.0
ob_camera.location = (7.481, -6.508, 4.78)
ob_camera.rotation_euler = (1.109, 0.01082, 0.8149)
ob_camera.lock_rotations_4d = False
ob_camera.empty_display_type = 'ARROWS'
ob_camera.color = (0.0, 0.0, 0.0, 0.0)
ob_camera.display_type = 'WIRE'
ob_camera.lineart.crease_threshold = 0.0

# ---- collection membership
col_collection_1.objects.link(ob_sphere_004)
col_collection_1.objects.link(ob_sphere_003)
col_collection_1.objects.link(ob_sphere_002)
col_collection_1.objects.link(ob_sphere_001)
col_collection_1.objects.link(ob_sphere)
col_collection_1.objects.link(ob_cylinder)
col_collection_1.objects.link(ob_lamp)
col_collection_1.objects.link(ob_camera)

# ---- scene / render settings (as saved in the file)
scene.camera = ob_camera
scene.frame_start = 1; scene.frame_end = 250; scene.frame_set(1)
scene.render.engine = 'BLENDER_EEVEE_NEXT'
scene.render.resolution_percentage = 50
scene.render.dither_intensity = 0.0
scene.cycles.use_denoising = False
scene.cycles.samples = 10
scene.cycles.sampling_pattern = 'TABULATED_SOBOL'
scene.cycles.light_sampling_threshold = 0.0
scene.cycles.use_adaptive_sampling = False
scene.cycles.use_light_tree = False
scene.cycles.blur_glossy = 0.0
scene.cycles.pixel_filter_type = 'GAUSSIAN'
scene.cycles.sample_clamp_indirect = 0.0
scene.view_settings.view_transform = 'Standard'
bpy.context.view_layer.update()
